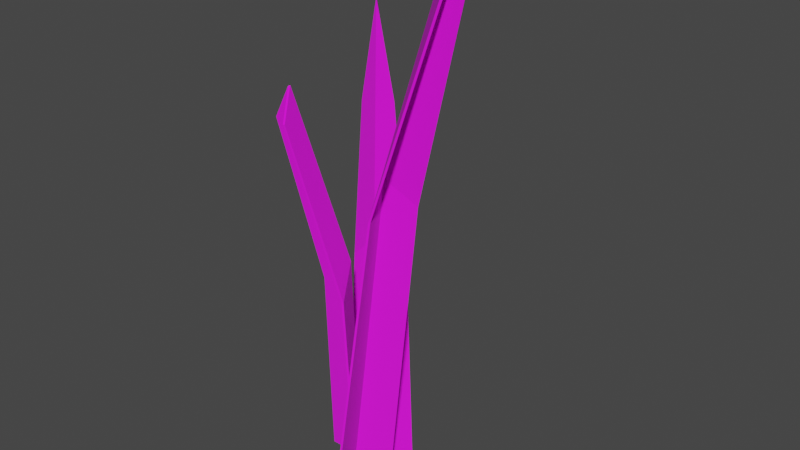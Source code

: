 # Source: Grasb_schel3-tex.blend  (saved by Blender 3.3.6; exported with 4.5.12 LTS)
import bpy
from mathutils import Matrix  # noqa: F401  (used for matrix-valued properties, if any)

bpy.ops.wm.read_factory_settings(use_empty=True)
scene = bpy.context.scene
scene.name = 'Scene'

# ---- collections
col_collection = bpy.data.collections.new('Collection'); scene.collection.children.link(col_collection)

# ---- images (referenced by path relative to the original .blend; pixels are not part of the script)
import os
ASSET_DIR = os.environ.get("B2B_ASSET_DIR", "")  # directory of the original .blend (textures are referenced by path, not embedded)
HERE = os.path.dirname(os.path.abspath(__file__))  # packed textures are extracted next to this script under _unpacked/

def load_image(name, relpath, width, height, colorspace="sRGB"):
    """Load a texture the original file referenced (path relative to the .blend, or extracted next to this script)."""
    p = next((c for c in (os.path.join(HERE, relpath), os.path.join(ASSET_DIR, relpath)) if relpath and os.path.exists(c)), "")
    if p:
        img = bpy.data.images.load(p, check_existing=True)
        img.name = name
    else:  # same state as the original file: an image datablock whose file is absent (Cycles renders it pink)
        img = bpy.data.images.new(name, width, height)
        img.source = "FILE"
        img.filepath = "//" + (relpath or name)
    img.colorspace_settings.name = colorspace
    return img
img_2gradient_palette_png = load_image('2Gradient Palette.png', '2Gradient Palette.png', 1024, 1024, 'sRGB')

# ---- materials (node trees are filled in below, after node groups)
mat_gradient_test_006 = bpy.data.materials.new('Gradient test.006')
mat_gradient_test_006.use_transparent_shadow = False

# ---- material node trees
mat_gradient_test_006.use_nodes = True; mat_gradient_test_006.node_tree.nodes.clear()
_N = mat_gradient_test_006.node_tree.nodes; _L = mat_gradient_test_006.node_tree.links
n0 = _N.new('ShaderNodeBsdfPrincipled'); n0.name = 'Principled BSDF'; n0.location = (10, 300)
n0.distribution = 'GGX'
n0.subsurface_method = 'RANDOM_WALK_SKIN'
n0.inputs[2].default_value = 1.0
n0.inputs[3].default_value = 1.45
n0.inputs[27].default_value = (0.0, 0.0, 0.0, 1.0)
n0.inputs[28].default_value = 1.0
n1 = _N.new('ShaderNodeOutputMaterial'); n1.name = 'Material Output'; n1.location = (300, 300)
n2 = _N.new('ShaderNodeTexImage'); n2.name = 'Image Texture'; n2.location = (-280, 280)
n2.image = img_2gradient_palette_png
_L.new(n0.outputs[0], n1.inputs[0])
_L.new(n2.outputs[0], n0.inputs[0])
n1.is_active_output = True

# ---- world
world_world = bpy.data.worlds.new('World'); scene.world = world_world
world_world.use_nodes = True; world_world.node_tree.nodes.clear()
_N = world_world.node_tree.nodes; _L = world_world.node_tree.links
n0 = _N.new('ShaderNodeOutputWorld'); n0.name = 'World Output'; n0.location = (300, 300)
n1 = _N.new('ShaderNodeBackground'); n1.name = 'Background'; n1.location = (10, 300)
n1.inputs[0].default_value = (0.05088, 0.05088, 0.05088, 1.0)
_L.new(n1.outputs[0], n0.inputs[0])
n0.is_active_output = True
world_world.color = (0.05088, 0.05088, 0.05088)
world_world.use_sun_shadow = False
world_world.sun_shadow_jitter_overblur = 0.0

# ---- meshes
me_cylinder_089 = bpy.data.meshes.new('Cylinder.089')
me_cylinder_089.from_pydata([(-0.00242, -3.668e-05, -0.01822), (-0.01841, -1.291e-05, 0.01098), (-0.03495, 0.1963, -0.01527), (-0.03988, 0.1963, -0.006248), (-0.002604, -2.934e-05, 0.0006613), (-0.03396, 0.2116, -0.008057), (-0.0111, 0.1064, -0.01288), (-0.02329, 0.1064, 0.009381), (-0.01028, 0.1203, 0.00276), (-0.04081, -5.837e-05, 0.01769), (-0.008454, -3.18e-05, 0.02547), (-0.02887, 0.2679, 0.07177), (-0.0189, 0.2679, 0.07417), (-0.02254, -5.363e-05, 0.01293), (-0.02219, 0.2832, 0.06892), (-0.03284, 0.1604, 0.0364), (-0.008186, 0.1605, 0.04233), (-0.01797, 0.1743, 0.03151), (0.01584, -5.507e-05, 0.0202), (0.001807, -4.132e-05, -0.009967), (0.04082, 0.1813, -0.01298), (0.0346, 0.1813, -0.02649), (0.0007495, -5.704e-05, 0.00887), (0.04521, 0.2298, -0.02662), (0.02374, 0.1098, 0.009192), (0.01305, 0.1099, -0.01381), (0.01065, 0.1237, 0.0005654), (-0.001424, 3.668e-05, -0.01827), (-0.01791, 1.291e-05, 0.01184), (-0.03404, 0.1965, -0.01561), (-0.03971, 0.1965, -0.005279), (-0.001721, 2.935e-05, 0.001127), (-0.03312, 0.2119, -0.007588), (-0.01012, 0.1065, -0.01301), (-0.02287, 0.1065, 0.01029), (-0.009433, 0.1205, 0.003247), (-0.04113, 5.837e-05, 0.01675), (-0.007741, 3.18e-05, 0.02477), (-0.02948, 0.2681, 0.07101), (-0.018, 0.2681, 0.07376), (-0.02233, 5.364e-05, 0.01195), (-0.02196, 0.2835, 0.06802), (-0.03325, 0.1606, 0.0355), (-0.007406, 0.1606, 0.04171), (-0.01774, 0.1746, 0.03058), (0.0153, 5.507e-05, 0.02104), (0.0008188, 4.132e-05, -0.0101), (0.04064, 0.1816, -0.01205), (0.03369, 0.1815, -0.02685), (-0.0001493, 5.704e-05, 0.009293), (0.04436, 0.2302, -0.02626), (0.02329, 0.11, 0.01007), (0.01208, 0.11, -0.01402), (0.009805, 0.124, 0.001007)], [], [(8, 7, 3, 5), (6, 8, 5, 2), (0, 4, 8, 6), (4, 1, 7, 8), (17, 16, 12, 14), (15, 17, 14, 11), (9, 13, 17, 15), (13, 10, 16, 17), (26, 25, 21, 23), (24, 26, 23, 20), (18, 22, 26, 24), (22, 19, 25, 26), (35, 32, 30, 34), (33, 29, 32, 35), (27, 33, 35, 31), (31, 35, 34, 28), (44, 41, 39, 43), (42, 38, 41, 44), (36, 42, 44, 40), (40, 44, 43, 37), (53, 50, 48, 52), (51, 47, 50, 53), (45, 51, 53, 49), (49, 53, 52, 46), (0, 6, 33, 27), (1, 4, 31, 28), (3, 7, 34, 30), (2, 5, 32, 29), (4, 0, 27, 31), (5, 3, 30, 32), (6, 2, 29, 33), (7, 1, 28, 34), (9, 15, 42, 36), (10, 13, 40, 37), (12, 16, 43, 39), (11, 14, 41, 38), (13, 9, 36, 40), (14, 12, 39, 41), (15, 11, 38, 42), (16, 10, 37, 43), (18, 24, 51, 45), (19, 22, 49, 46), (21, 25, 52, 48), (20, 23, 50, 47), (22, 18, 45, 49), (23, 21, 48, 50), (24, 20, 47, 51), (25, 19, 46, 52)])
me_cylinder_089.polygons.foreach_set('use_smooth', [True] * 48)
_k = set([(0, 4), (0, 6), (0, 27), (1, 4), (1, 7), (1, 28), (2, 5), (2, 6), (2, 29), (3, 5), (3, 7), (3, 30), (4, 8), (4, 31), (5, 8), (5, 32), (6, 8), (6, 33), (7, 8), (7, 34), (9, 13), (9, 15), (9, 36), (10, 13), (10, 16), (10, 37), (11, 14), (11, 15), (11, 38), (12, 14), (12, 16), (12, 39), (13, 17), (13, 40), (14, 17), (14, 41), (15, 17), (15, 42), (16, 17), (16, 43), (18, 22), (18, 24), (18, 45), (19, 22), (19, 25), (19, 46), (20, 23), (20, 24), (20, 47), (21, 23), (21, 25), (21, 48), (22, 26), (22, 49), (23, 26), (23, 50), (24, 26), (24, 51), (25, 26), (25, 52), (27, 31), (27, 33), (28, 31), (28, 34), (29, 32), (29, 33), (30, 32), (30, 34), (31, 35), (32, 35), (33, 35), (34, 35), (36, 40), (36, 42), (37, 40), (37, 43), (38, 41), (38, 42), (39, 41), (39, 43), (40, 44), (41, 44), (42, 44), (43, 44), (45, 49), (45, 51), (46, 49), (46, 52), (47, 50), (47, 51), (48, 50), (48, 52), (49, 53), (50, 53), (51, 53), (52, 53)])
me_cylinder_089.attributes.new('sharp_edge', 'BOOLEAN', 'EDGE').data.foreach_set('value', [ (min(e.vertices), max(e.vertices)) in _k for e in me_cylinder_089.edges])
_uv = me_cylinder_089.uv_layers.new(name='UVMap')
_uv.uv.foreach_set('vector', [0.508, 0.6375, 0.5017, 0.6211, 0.4937, 0.7274, 0.4967, 0.7455, 0.5077, 0.6211, 0.508, 0.6375, 0.4967, 0.7455, 0.4963, 0.7274, 0.5118, 0.4952, 0.5117, 0.4952, 0.508, 0.6375, 0.5077, 0.6211, 0.5117, 0.4952, 0.5041, 0.4952, 0.5017, 0.6211, 0.508, 0.6375, 0.5042, 0.7014, 0.509, 0.685, 0.5039, 0.8121, 0.5022, 0.8302, 0.497, 0.685, 0.5042, 0.7014, 0.5022, 0.8302, 0.4988, 0.8121, 0.4932, 0.4952, 0.502, 0.4952, 0.5042, 0.7014, 0.497, 0.685, 0.502, 0.4952, 0.5089, 0.4952, 0.509, 0.685, 0.5042, 0.7014, 0.5176, 0.6416, 0.5187, 0.6252, 0.529, 0.7097, 0.5341, 0.7671, 0.524, 0.6252, 0.5176, 0.6416, 0.5341, 0.7671, 0.5322, 0.7097, 0.5202, 0.4952, 0.5129, 0.4952, 0.5176, 0.6416, 0.524, 0.6252, 0.5129, 0.4952, 0.5134, 0.4952, 0.5187, 0.6252, 0.5176, 0.6416, 0.508, 0.6375, 0.4967, 0.7455, 0.4937, 0.7274, 0.5017, 0.6211, 0.5077, 0.6211, 0.4963, 0.7274, 0.4967, 0.7455, 0.508, 0.6375, 0.5118, 0.4952, 0.5077, 0.6211, 0.508, 0.6375, 0.5117, 0.4952, 0.5117, 0.4952, 0.508, 0.6375, 0.5017, 0.6211, 0.5041, 0.4952, 0.5042, 0.7014, 0.5022, 0.8302, 0.5039, 0.8121, 0.509, 0.685, 0.497, 0.685, 0.4988, 0.8121, 0.5022, 0.8302, 0.5042, 0.7014, 0.4932, 0.4952, 0.497, 0.685, 0.5042, 0.7014, 0.502, 0.4952, 0.502, 0.4952, 0.5042, 0.7014, 0.509, 0.685, 0.5089, 0.4952, 0.5176, 0.6416, 0.5341, 0.7671, 0.529, 0.7097, 0.5187, 0.6252, 0.524, 0.6252, 0.5322, 0.7097, 0.5341, 0.7671, 0.5176, 0.6416, 0.5202, 0.4952, 0.524, 0.6252, 0.5176, 0.6416, 0.5129, 0.4952, 0.5129, 0.4952, 0.5176, 0.6416, 0.5187, 0.6252, 0.5134, 0.4952, 0.5118, 0.4952, 0.5077, 0.6211, 0.5077, 0.6211, 0.5118, 0.4952, 0.5041, 0.4952, 0.5117, 0.4952, 0.5117, 0.4952, 0.5041, 0.4952, 0.4937, 0.7274, 0.5017, 0.6211, 0.5017, 0.6211, 0.4937, 0.7274, 0.4963, 0.7274, 0.4967, 0.7455, 0.4967, 0.7455, 0.4963, 0.7274, 0.5117, 0.4952, 0.5118, 0.4952, 0.5118, 0.4952, 0.5117, 0.4952, 0.4967, 0.7455, 0.4937, 0.7274, 0.4937, 0.7274, 0.4967, 0.7455, 0.5077, 0.6211, 0.4963, 0.7274, 0.4963, 0.7274, 0.5077, 0.6211, 0.5017, 0.6211, 0.5041, 0.4952, 0.5041, 0.4952, 0.5017, 0.6211, 0.4932, 0.4952, 0.497, 0.685, 0.497, 0.685, 0.4932, 0.4952, 0.5089, 0.4952, 0.502, 0.4952, 0.502, 0.4952, 0.5089, 0.4952, 0.5039, 0.8121, 0.509, 0.685, 0.509, 0.685, 0.5039, 0.8121, 0.4988, 0.8121, 0.5022, 0.8302, 0.5022, 0.8302, 0.4988, 0.8121, 0.502, 0.4952, 0.4932, 0.4952, 0.4932, 0.4952, 0.502, 0.4952, 0.5022, 0.8302, 0.5039, 0.8121, 0.5039, 0.8121, 0.5022, 0.8302, 0.497, 0.685, 0.4988, 0.8121, 0.4988, 0.8121, 0.497, 0.685, 0.509, 0.685, 0.5089, 0.4952, 0.5089, 0.4952, 0.509, 0.685, 0.5202, 0.4952, 0.524, 0.6252, 0.524, 0.6252, 0.5202, 0.4952, 0.5134, 0.4952, 0.5129, 0.4952, 0.5129, 0.4952, 0.5134, 0.4952, 0.529, 0.7097, 0.5187, 0.6252, 0.5187, 0.6252, 0.529, 0.7097, 0.5322, 0.7097, 0.5341, 0.7671, 0.5341, 0.7671, 0.5322, 0.7097, 0.5129, 0.4952, 0.5202, 0.4952, 0.5202, 0.4952, 0.5129, 0.4952, 0.5341, 0.7671, 0.529, 0.7097, 0.529, 0.7097, 0.5341, 0.7671, 0.524, 0.6252, 0.5322, 0.7097, 0.5322, 0.7097, 0.524, 0.6252, 0.5187, 0.6252, 0.5134, 0.4952, 0.5134, 0.4952, 0.5187, 0.6252])
me_cylinder_089.materials.append(mat_gradient_test_006)
me_cylinder_089.update()
me_cylinder_089.normals_split_custom_set([tuple(v) for v in zip(*[iter([-0.1597, -0.1773, -0.9711, -0.1597, -0.1773, -0.9711, -0.1597, -0.1773, -0.9711, -0.1597, -0.1773, -0.9711, -0.9133, -0.2144, 0.3464, -0.9133, -0.2144, 0.3464, -0.9133, -0.2144, 0.3464, -0.9133, -0.2144, 0.3464, -0.9961, -0.07342, 0.04793, -0.9961, -0.07342, 0.04793, -0.9961, -0.07342, 0.04793, -0.9961, -0.07342, 0.04793, -0.4974, -0.0256, -0.8671, -0.4974, -0.0256, -0.8671, -0.4974, -0.0256, -0.8671, -0.4974, -0.0256, -0.8671, -0.9002, -0.1879, 0.3928, -0.9002, -0.1879, 0.3928, -0.9002, -0.1879, 0.3928, -0.9002, -0.1879, 0.3928, 0.6103, -0.2519, 0.7511, 0.6103, -0.2519, 0.7511, 0.6103, -0.2519, 0.7511, 0.6103, -0.2519, 0.7511, 0.3225, -0.1167, 0.9393, 0.3225, -0.1167, 0.9393, 0.3225, -0.1167, 0.9393, 0.3225, -0.1167, 0.9393, -0.7164, -0.06319, 0.6948, -0.7164, -0.06319, 0.6948, -0.7164, -0.06319, 0.6948, -0.7164, -0.06319, 0.6948, 0.907, -0.2039, 0.3684, 0.907, -0.2039, 0.3684, 0.907, -0.2039, 0.3684, 0.907, -0.2039, 0.3684, 0.1717, -0.3099, -0.9351, 0.1717, -0.3099, -0.9351, 0.1717, -0.3099, -0.9351, 0.1717, -0.3099, -0.9351, 0.5378, -0.1101, -0.8358, 0.5378, -0.1101, -0.8358, 0.5378, -0.1101, -0.8358, 0.5378, -0.1101, -0.8358, 0.9872, -0.08222, 0.1369, 0.9872, -0.08222, 0.1369, 0.9872, -0.08222, 0.1369, 0.9872, -0.08222, 0.1369, 0.1842, 0.1818, 0.9659, 0.1842, 0.1818, 0.9659, 0.1842, 0.1818, 0.9659, 0.1842, 0.1818, 0.9659, 0.9207, 0.2178, -0.3239, 0.9207, 0.2178, -0.3239, 0.9207, 0.2178, -0.3239, 0.9207, 0.2178, -0.3239, 0.9965, 0.0733, -0.03949, 0.9965, 0.0733, -0.03949, 0.9965, 0.0733, -0.03949, 0.9965, 0.0733, -0.03949, 0.5048, 0.02603, 0.8628, 0.5048, 0.02603, 0.8628, 0.5048, 0.02603, 0.8628, 0.5048, 0.02603, 0.8628, 0.8891, 0.1939, -0.4146, 0.8891, 0.1939, -0.4146, 0.8891, 0.1939, -0.4146, 0.8891, 0.1939, -0.4146, -0.5902, 0.2566, -0.7653, -0.5902, 0.2566, -0.7653, -0.5902, 0.2566, -0.7653, -0.5902, 0.2566, -0.7653, -0.3144, 0.1168, -0.9421, -0.3144, 0.1168, -0.9421, -0.3144, 0.1168, -0.9421, -0.3144, 0.1168, -0.9421, 0.71, 0.064, -0.7013, 0.71, 0.064, -0.7013, 0.71, 0.064, -0.7013, 0.71, 0.064, -0.7013, -0.913, 0.2096, -0.3499, -0.913, 0.2096, -0.3499, -0.913, 0.2096, -0.3499, -0.913, 0.2096, -0.3499, -0.1954, 0.3151, 0.9287, -0.1954, 0.3151, 0.9287, -0.1954, 0.3151, 0.9287, -0.1954, 0.3151, 0.9287, -0.5445, 0.1102, 0.8315, -0.5445, 0.1102, 0.8315, -0.5445, 0.1102, 0.8315, -0.5445, 0.1102, 0.8315, -0.9884, 0.08303, -0.1269, -0.9884, 0.08303, -0.1269, -0.9884, 0.08303, -0.1269, -0.9884, 0.08303, -0.1269, -0.08997, 0.04222, -0.995, -0.08997, 0.04222, -0.995, -0.08997, 0.04222, -0.995, -0.08997, 0.04222, -0.995, 0.02477, -0.999, 0.03768, 0.02477, -0.999, 0.03768, 0.02477, -0.999, 0.03768, 0.02477, -0.999, 0.03768, -0.9429, -0.1215, 0.3101, -0.9429, -0.1215, 0.3101, -0.9429, -0.1215, 0.3101, -0.9429, -0.1215, 0.3101, -0.06377, 0.4469, -0.8923, -0.06377, 0.4469, -0.8923, -0.06377, 0.4469, -0.8923, -0.06377, 0.4469, -0.8923, 0.0699, -0.9976, 0.0008783, 0.0699, -0.9976, 0.0008783, 0.0699, -0.9976, 0.0008783, 0.0699, -0.9976, 0.0008783, -0.8112, 0.3891, 0.4366, -0.8112, 0.3891, 0.4366, -0.8112, 0.3891, 0.4366, -0.8112, 0.3891, 0.4366, -0.2212, -0.08574, -0.9715, -0.2212, -0.08574, -0.9715, -0.2212, -0.08574, -0.9715, -0.2212, -0.08574, -0.9715, -0.8876, -0.03424, 0.4593, -0.8876, -0.03424, 0.4593, -0.8876, -0.03424, 0.4593, -0.8876, -0.03424, 0.4593, -0.9302, 0.003079, 0.3671, -0.9302, 0.003079, 0.3671, -0.9302, 0.003079, 0.3671, -0.9302, 0.003079, 0.3671, 0.06045, -0.9958, -0.06834, 0.06045, -0.9958, -0.06834, 0.06045, -0.9958, -0.06834, 0.06045, -0.9958, -0.06834, 0.5352, -0.1915, 0.8227, 0.5352, -0.1915, 0.8227, 0.5352, -0.1915, 0.8227, 0.5352, -0.1915, 0.8227, -0.8265, 0.4474, 0.3418, -0.8265, 0.4474, 0.3418, -0.8265, 0.4474, 0.3418, -0.8265, 0.4474, 0.3418, -0.02962, -0.993, -0.1148, -0.02962, -0.993, -0.1148, -0.02962, -0.993, -0.1148, -0.02962, -0.993, -0.1148, 0.6112, 0.3908, 0.6883, 0.6112, 0.3908, 0.6883, 0.6112, 0.3908, 0.6883, 0.6112, 0.3908, 0.6883, -0.8615, -0.1307, 0.4907, -0.8615, -0.1307, 0.4907, -0.8615, -0.1307, 0.4907, -0.8615, -0.1307, 0.4907, 0.6638, -0.07953, 0.7437, 0.6638, -0.07953, 0.7437, 0.6638, -0.07953, 0.7437, 0.6638, -0.07953, 0.7437, 0.8655, -0.0125, 0.5007, 0.8655, -0.0125, 0.5007, 0.8655, -0.0125, 0.5007, 0.8655, -0.0125, 0.5007, -0.1046, -0.9945, -0.005539, -0.1046, -0.9945, -0.005539, -0.1046, -0.9945, -0.005539, -0.1046, -0.9945, -0.005539, 0.2402, -0.2403, -0.9405, 0.2402, -0.2403, -0.9405, 0.2402, -0.2403, -0.9405, 0.2402, -0.2403, -0.9405, 0.801, 0.1024, 0.5899, 0.801, 0.1024, 0.5899, 0.801, 0.1024, 0.5899, 0.801, 0.1024, 0.5899, -0.07173, -0.9929, 0.09496, -0.07173, -0.9929, 0.09496, -0.07173, -0.9929, 0.09496, -0.07173, -0.9929, 0.09496, 0.002933, 0.004079, -1.0, 0.002933, 0.004079, -1.0, 0.002933, 0.004079, -1.0, 0.002933, 0.004079, -1.0, 0.9286, -0.1141, 0.3532, 0.9286, -0.1141, 0.3532, 0.9286, -0.1141, 0.3532, 0.9286, -0.1141, 0.3532, 0.1643, -0.0516, -0.9851, 0.1643, -0.0516, -0.9851, 0.1643, -0.0516, -0.9851, 0.1643, -0.0516, -0.9851])] * 3)])

# ---- objects
ob_grass_001 = bpy.data.objects.new('Grass.001', me_cylinder_089)

# ---- transforms, parenting, visibility, modifiers, constraints
ob_grass_001.location = (0.0, 0.0, 0.0)
ob_grass_001.rotation_euler = (1.571, -5.96e-08, 1.571)
ob_grass_001.color = (0.8, 0.8, 0.8, 1.0)

# ---- collection membership
col_collection.objects.link(ob_grass_001)

# ---- scene / render settings (as saved in the file)
scene.frame_start = 1; scene.frame_end = 250; scene.frame_set(1)
scene.render.engine = 'BLENDER_EEVEE_NEXT'
scene.cycles.sampling_pattern = 'TABULATED_SOBOL'
scene.cycles.use_light_tree = False
scene.view_settings.view_transform = 'Filmic'
bpy.context.view_layer.update()

# ---- added for rendering (the .blend has no active camera and no usable light): camera, sun
cam_auto = bpy.data.cameras.new('AutoCamera')
cam_auto.lens = 50.0
cam_auto.sensor_width = 36.0
cam_auto.clip_end = 1000.0
ob_auto_camera = bpy.data.objects.new('AutoCamera', cam_auto)
scene.collection.objects.link(ob_auto_camera)
ob_auto_camera.location = (0.313422, -0.345675, 0.373549)
ob_auto_camera.rotation_euler = (1.09748, -7.21219e-08, 0.694738)
scene.camera = ob_auto_camera
light_auto_sun = bpy.data.lights.new('AutoSun', 'SUN')
light_auto_sun.energy = 3.0
light_auto_sun.angle = 0.0523599
ob_auto_sun = bpy.data.objects.new('AutoSun', light_auto_sun)
scene.collection.objects.link(ob_auto_sun)
ob_auto_sun.rotation_euler = (0.872665, 0.174533, 0.523599)
bpy.context.view_layer.update()
